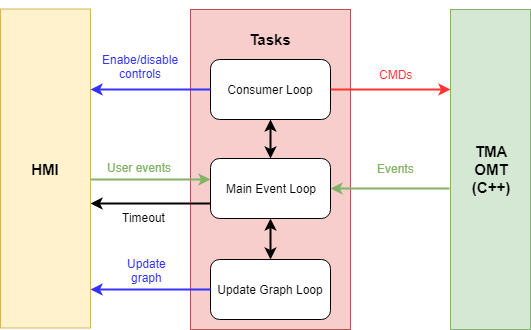

The diagram above was exported from draw.io. Its source (the exported page's mxGraphModel, read from the mxfile embedded in the PNG):
<mxGraphModel dx="1394" dy="715" grid="1" gridSize="10" guides="1" tooltips="1" connect="1" arrows="1" fold="1" page="1" pageScale="1" pageWidth="827" pageHeight="1169" math="0" shadow="0">
  <root>
    <mxCell id="0" />
    <mxCell id="1" parent="0" />
    <mxCell id="HeIFX1rS8keigrghSIzd-37" value="&lt;h1 style=&quot;text-align: center ; font-size: 15px&quot;&gt;&lt;br&gt;&lt;/h1&gt;&lt;h1 style=&quot;text-align: center ; font-size: 15px&quot;&gt;&lt;br&gt;&lt;/h1&gt;" style="text;html=1;strokeColor=#b85450;fillColor=#f8cecc;spacing=5;spacingTop=-20;whiteSpace=wrap;overflow=hidden;rounded=0;fontSize=15;" parent="1" vertex="1">
      <mxGeometry x="700" y="320" width="160" height="320" as="geometry" />
    </mxCell>
    <mxCell id="HeIFX1rS8keigrghSIzd-78" style="edgeStyle=orthogonalEdgeStyle;rounded=0;html=1;entryX=1;entryY=0.5;startArrow=none;startFill=0;endArrow=classic;endFill=1;jettySize=auto;orthogonalLoop=1;fontSize=15;strokeWidth=2;strokeColor=#82B366;" parent="1" target="HeIFX1rS8keigrghSIzd-11" edge="1">
      <mxGeometry relative="1" as="geometry">
        <mxPoint x="959" y="499" as="sourcePoint" />
        <Array as="points" />
      </mxGeometry>
    </mxCell>
    <mxCell id="HeIFX1rS8keigrghSIzd-9" value="&lt;span&gt;Consumer Loop&lt;/span&gt;" style="rounded=1;whiteSpace=wrap;html=1;" parent="1" vertex="1">
      <mxGeometry x="720" y="370" width="120" height="60" as="geometry" />
    </mxCell>
    <mxCell id="8DnTb-IJXorCcQAPgXyX-1" style="edgeStyle=orthogonalEdgeStyle;rounded=0;orthogonalLoop=1;jettySize=auto;html=1;exitX=0.5;exitY=1;exitDx=0;exitDy=0;entryX=0.5;entryY=0;entryDx=0;entryDy=0;startArrow=classic;startFill=1;strokeWidth=2;" edge="1" parent="1" source="HeIFX1rS8keigrghSIzd-11" target="HeIFX1rS8keigrghSIzd-17">
      <mxGeometry relative="1" as="geometry" />
    </mxCell>
    <mxCell id="8DnTb-IJXorCcQAPgXyX-2" style="edgeStyle=orthogonalEdgeStyle;rounded=0;orthogonalLoop=1;jettySize=auto;html=1;exitX=0.5;exitY=0;exitDx=0;exitDy=0;entryX=0.5;entryY=1;entryDx=0;entryDy=0;startArrow=classic;startFill=1;strokeWidth=2;" edge="1" parent="1" source="HeIFX1rS8keigrghSIzd-11" target="HeIFX1rS8keigrghSIzd-9">
      <mxGeometry relative="1" as="geometry" />
    </mxCell>
    <mxCell id="8DnTb-IJXorCcQAPgXyX-4" style="edgeStyle=orthogonalEdgeStyle;rounded=0;orthogonalLoop=1;jettySize=auto;html=1;exitX=0;exitY=0.75;exitDx=0;exitDy=0;startArrow=none;startFill=0;strokeWidth=2;" edge="1" parent="1" source="HeIFX1rS8keigrghSIzd-11">
      <mxGeometry relative="1" as="geometry">
        <mxPoint x="600" y="514" as="targetPoint" />
      </mxGeometry>
    </mxCell>
    <mxCell id="HeIFX1rS8keigrghSIzd-11" value="Main Event Loop&lt;br&gt;" style="rounded=1;whiteSpace=wrap;html=1;" parent="1" vertex="1">
      <mxGeometry x="720" y="469" width="120" height="60" as="geometry" />
    </mxCell>
    <mxCell id="HeIFX1rS8keigrghSIzd-17" value="Update Graph Loop&lt;br&gt;" style="rounded=1;whiteSpace=wrap;html=1;" parent="1" vertex="1">
      <mxGeometry x="720" y="570" width="120" height="60" as="geometry" />
    </mxCell>
    <mxCell id="HeIFX1rS8keigrghSIzd-38" value="&lt;b&gt;Tasks&lt;/b&gt;" style="text;html=1;strokeColor=none;fillColor=none;align=center;verticalAlign=middle;whiteSpace=wrap;rounded=0;fontSize=15;" parent="1" vertex="1">
      <mxGeometry x="725" y="330" width="110" height="40" as="geometry" />
    </mxCell>
    <mxCell id="47O9wgFu0BeSzfo9PDtI-2" style="edgeStyle=orthogonalEdgeStyle;rounded=0;html=1;exitX=0;exitY=0.5;startArrow=none;startFill=0;endArrow=classic;endFill=1;jettySize=auto;orthogonalLoop=1;fontSize=15;strokeWidth=2;strokeColor=#3333FF;exitDx=0;exitDy=0;" parent="1" edge="1" source="HeIFX1rS8keigrghSIzd-17">
      <mxGeometry relative="1" as="geometry">
        <mxPoint x="600" y="600" as="targetPoint" />
        <mxPoint x="720" y="598.5" as="sourcePoint" />
        <Array as="points" />
      </mxGeometry>
    </mxCell>
    <mxCell id="47O9wgFu0BeSzfo9PDtI-11" value="&lt;font color=&quot;#ff3333&quot;&gt;CMDs&lt;/font&gt;&lt;br&gt;" style="text;html=1;resizable=0;points=[];autosize=1;align=center;verticalAlign=top;spacingTop=-4;" parent="1" vertex="1">
      <mxGeometry x="880" y="376" width="50" height="20" as="geometry" />
    </mxCell>
    <mxCell id="47O9wgFu0BeSzfo9PDtI-12" value="&lt;font color=&quot;#82b366&quot;&gt;Events&lt;/font&gt;&lt;br&gt;" style="text;html=1;resizable=0;points=[];autosize=1;align=center;verticalAlign=top;spacingTop=-4;" parent="1" vertex="1">
      <mxGeometry x="880" y="470" width="50" height="20" as="geometry" />
    </mxCell>
    <mxCell id="47O9wgFu0BeSzfo9PDtI-13" value="&lt;h1 align=&quot;right&quot; style=&quot;text-align: center ; font-size: 15px&quot;&gt;&lt;br&gt;&lt;/h1&gt;" style="text;html=1;strokeColor=#d6b656;fillColor=#fff2cc;spacing=5;spacingTop=-20;whiteSpace=wrap;overflow=hidden;rounded=0;fontSize=15;" parent="1" vertex="1">
      <mxGeometry x="510" y="319.5" width="90" height="319" as="geometry" />
    </mxCell>
    <mxCell id="47O9wgFu0BeSzfo9PDtI-15" value="&lt;b&gt;HMI&lt;/b&gt;&lt;br&gt;" style="text;html=1;strokeColor=none;fillColor=none;align=center;verticalAlign=middle;whiteSpace=wrap;rounded=0;fontSize=15;" parent="1" vertex="1">
      <mxGeometry x="510" y="459.5" width="90" height="40" as="geometry" />
    </mxCell>
    <mxCell id="47O9wgFu0BeSzfo9PDtI-16" value="&lt;div style=&quot;text-align: center&quot;&gt;&lt;span style=&quot;color: rgb(130 , 179 , 102)&quot;&gt;User events&lt;/span&gt;&lt;/div&gt;" style="text;html=1;resizable=0;points=[];autosize=1;align=left;verticalAlign=top;spacingTop=-4;" parent="1" vertex="1">
      <mxGeometry x="615" y="469" width="80" height="20" as="geometry" />
    </mxCell>
    <mxCell id="47O9wgFu0BeSzfo9PDtI-20" value="&lt;font color=&quot;#000000&quot;&gt;Timeout&lt;/font&gt;&lt;br&gt;" style="text;html=1;resizable=0;points=[];autosize=1;align=left;verticalAlign=top;spacingTop=-4;" parent="1" vertex="1">
      <mxGeometry x="630" y="519" width="60" height="20" as="geometry" />
    </mxCell>
    <mxCell id="47O9wgFu0BeSzfo9PDtI-24" style="edgeStyle=orthogonalEdgeStyle;rounded=0;html=1;startArrow=none;startFill=0;endArrow=classic;endFill=1;jettySize=auto;orthogonalLoop=1;strokeColor=#82B366;strokeWidth=2;fontSize=15;" parent="1" edge="1">
      <mxGeometry relative="1" as="geometry">
        <mxPoint x="600" y="490" as="sourcePoint" />
        <mxPoint x="720" y="490" as="targetPoint" />
        <Array as="points">
          <mxPoint x="620" y="490" />
          <mxPoint x="620" y="490" />
        </Array>
      </mxGeometry>
    </mxCell>
    <mxCell id="47O9wgFu0BeSzfo9PDtI-25" style="edgeStyle=orthogonalEdgeStyle;rounded=0;html=1;exitX=0;exitY=0.431;startArrow=none;startFill=0;endArrow=classic;endFill=1;jettySize=auto;orthogonalLoop=1;fontSize=15;strokeWidth=2;exitPerimeter=0;strokeColor=#3333FF;" parent="1" edge="1">
      <mxGeometry relative="1" as="geometry">
        <mxPoint x="720" y="399.5" as="sourcePoint" />
        <mxPoint x="600" y="400" as="targetPoint" />
        <Array as="points">
          <mxPoint x="660" y="400" />
          <mxPoint x="660" y="400" />
        </Array>
      </mxGeometry>
    </mxCell>
    <mxCell id="47O9wgFu0BeSzfo9PDtI-26" value="&lt;div style=&quot;text-align: center&quot;&gt;&lt;span style=&quot;color: rgb(51 , 51 , 255)&quot;&gt;Enabe/disable&lt;/span&gt;&lt;/div&gt;&lt;font color=&quot;#3333ff&quot;&gt;&lt;div style=&quot;text-align: center&quot;&gt;&lt;span&gt;controls&lt;/span&gt;&lt;/div&gt;&lt;/font&gt;" style="text;html=1;resizable=0;points=[];autosize=1;align=left;verticalAlign=top;spacingTop=-4;" parent="1" vertex="1">
      <mxGeometry x="610" y="361" width="90" height="30" as="geometry" />
    </mxCell>
    <mxCell id="47O9wgFu0BeSzfo9PDtI-27" value="&lt;div style=&quot;text-align: center&quot;&gt;&lt;span style=&quot;color: rgb(51 , 51 , 255)&quot;&gt;Update&lt;/span&gt;&lt;/div&gt;&lt;font color=&quot;#3333ff&quot;&gt;&lt;div style=&quot;text-align: center&quot;&gt;&lt;span&gt;graph&lt;/span&gt;&lt;/div&gt;&lt;/font&gt;" style="text;html=1;resizable=0;points=[];autosize=1;align=left;verticalAlign=top;spacingTop=-4;" parent="1" vertex="1">
      <mxGeometry x="635" y="565" width="50" height="30" as="geometry" />
    </mxCell>
    <mxCell id="HeIFX1rS8keigrghSIzd-50" value="TMA&lt;br&gt;OMT&lt;br&gt;(C++)&lt;br&gt;" style="rounded=0;whiteSpace=wrap;html=1;fillColor=#d5e8d4;fontSize=15;strokeColor=#82b366;fontStyle=1" parent="1" vertex="1">
      <mxGeometry x="960" y="320" width="80" height="320" as="geometry" />
    </mxCell>
    <mxCell id="8DnTb-IJXorCcQAPgXyX-3" style="edgeStyle=orthogonalEdgeStyle;rounded=0;html=1;startArrow=none;startFill=0;endArrow=classic;endFill=1;jettySize=auto;orthogonalLoop=1;strokeColor=#FF3333;strokeWidth=2;fontSize=15;" edge="1" parent="1">
      <mxGeometry relative="1" as="geometry">
        <mxPoint x="840" y="400" as="sourcePoint" />
        <mxPoint x="960" y="400" as="targetPoint" />
        <Array as="points" />
      </mxGeometry>
    </mxCell>
  </root>
</mxGraphModel>